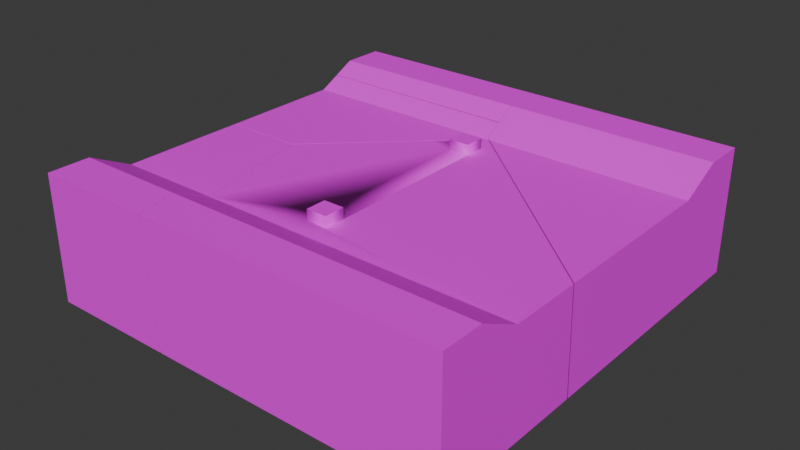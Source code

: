 # Source: BrokenFloor.blend  (saved by Blender 4.1.24; exported with 4.5.12 LTS)
import bpy
from mathutils import Matrix  # noqa: F401  (used for matrix-valued properties, if any)

bpy.ops.wm.read_factory_settings(use_empty=True)
scene = bpy.context.scene
scene.name = 'Scene'

# ---- collections
col_brokenfloor = bpy.data.collections.new('BrokenFloor'); scene.collection.children.link(col_brokenfloor)

# ---- images (referenced by path relative to the original .blend; pixels are not part of the script)
import os
ASSET_DIR = os.environ.get("B2B_ASSET_DIR", "")  # directory of the original .blend (textures are referenced by path, not embedded)
HERE = os.path.dirname(os.path.abspath(__file__))  # packed textures are extracted next to this script under _unpacked/

def load_image(name, relpath, width, height, colorspace="sRGB"):
    """Load a texture the original file referenced (path relative to the .blend, or extracted next to this script)."""
    p = next((c for c in (os.path.join(HERE, relpath), os.path.join(ASSET_DIR, relpath)) if relpath and os.path.exists(c)), "")
    if p:
        img = bpy.data.images.load(p, check_existing=True)
        img.name = name
    else:  # same state as the original file: an image datablock whose file is absent (Cycles renders it pink)
        img = bpy.data.images.new(name, width, height)
        img.source = "FILE"
        img.filepath = "//" + (relpath or name)
    img.colorspace_settings.name = colorspace
    return img
img_diffusecolor_texture = load_image('DiffuseColor_Texture', 'kenney_space-station-kit/Models/FBX format/Textures/colormap.png', 1024, 1024, 'sRGB')

# ---- materials (node trees are filled in below, after node groups)
mat_colormap = bpy.data.materials.new('colormap')
mat_colormap.use_transparent_shadow = False
mat_colormap.diffuse_color = (1.0, 1.0, 1.0, 1.0)
mat_colormap.roughness = 0.5528

# ---- material node trees
mat_colormap.use_nodes = True; mat_colormap.node_tree.nodes.clear()
_N = mat_colormap.node_tree.nodes; _L = mat_colormap.node_tree.links
n0 = _N.new('ShaderNodeBsdfPrincipled'); n0.name = 'Principled BSDF'; n0.location = (10, 300)
n0.inputs[2].default_value = 0.5528
n0.inputs[27].default_value = (0.0, 0.0, 0.0, 1.0)
n0.inputs[28].default_value = 1.0
n1 = _N.new('ShaderNodeOutputMaterial'); n1.name = 'Material Output'; n1.location = (300, 300)
n2 = _N.new('ShaderNodeNormalMap'); n2.name = 'Normal Map'; n2.location = (-300, -300)
n2.label = 'Normal/Map'
n2.inputs[0].default_value = 0.0
n3 = _N.new('ShaderNodeTexImage'); n3.name = 'Image Texture'; n3.location = (-300, 600)
n3.image = img_diffusecolor_texture
_L.new(n0.outputs[0], n1.inputs[0])
_L.new(n2.outputs[0], n0.inputs[5])
_L.new(n3.outputs[0], n0.inputs[0])
n1.is_active_output = True

# ---- world
world_world = bpy.data.worlds.new('World'); scene.world = world_world
world_world.use_nodes = True; world_world.node_tree.nodes.clear()
_N = world_world.node_tree.nodes; _L = world_world.node_tree.links
n0 = _N.new('ShaderNodeOutputWorld'); n0.name = 'World Output'; n0.location = (300, 300)
n1 = _N.new('ShaderNodeBackground'); n1.name = 'Background'; n1.location = (10, 300)
n1.inputs[0].default_value = (0.05088, 0.05088, 0.05088, 1.0)
_L.new(n1.outputs[0], n0.inputs[0])
n0.is_active_output = True
world_world.color = (0.05088, 0.05088, 0.05088)
world_world.use_sun_shadow = False
world_world.sun_shadow_jitter_overblur = 0.0

# ---- meshes
me_floor_panel_straight_cell_005 = bpy.data.meshes.new('floor-panel-straight_cell.005')
me_floor_panel_straight_cell_005.from_pydata([(0.3208, 0.1586, 0.1199), (0.3208, 0.0586, 0.1199), (0.3208, -0.0414, 0.06988), (0.3208, 0.1586, -0.1801), (-0.1783, 0.01413, 0.09764), (-0.1783, 0.0586, 0.1199), (-0.1783, 0.1586, -0.1458), (-0.1785, 0.1586, 0.1199), (-0.1782, 0.008683, 0.09492), (-0.178, 0.1586, -0.1801), (-0.1776, 0.003713, 0.09243), (-0.1777, 0.1451, -0.1801), (0.3208, -0.4681, 0.06988), (0.3208, -0.4575, -0.1801), (-0.16, -0.03691, -0.1801), (-0.167, -0.0414, 0.06988), (-0.1727, -0.03659, 0.07228), (0.3208, 0.1586, 0.1199), (0.3208, 0.1586, 0.1199), (0.3208, 0.0586, 0.1199), (0.3208, 0.0586, 0.1199), (0.3208, -0.0414, 0.06988), (0.3208, -0.0414, 0.06988), (0.3208, 0.1586, -0.1801), (0.3208, 0.1586, -0.1801), (-0.1783, 0.01413, 0.09764), (-0.1783, 0.0586, 0.1199), (-0.1783, 0.0586, 0.1199), (-0.1785, 0.1586, 0.1199), (-0.1785, 0.1586, 0.1199), (-0.1782, 0.008683, 0.09492), (-0.1783, 0.1586, -0.1458), (-0.178, 0.1586, -0.1801), (-0.178, 0.1586, -0.1801), (0.3208, -0.4681, 0.06988), (0.3208, -0.4681, 0.06988), (0.3208, -0.4575, -0.1801), (0.3208, -0.4575, -0.1801), (-0.1777, 0.1451, -0.1801), (-0.16, -0.03691, -0.1801), (-0.167, -0.0414, 0.06988), (-0.167, -0.0414, 0.06988), (-0.1776, 0.003713, 0.09243), (-0.1727, -0.03659, 0.07228)], [], [(31, 25, 26, 28), (25, 31, 32, 38, 30), (42, 30, 38), (6, 29, 18, 23, 33), (43, 42, 38, 39), (9, 24, 37, 14, 11), (35, 22, 40), (27, 19, 17, 7), (39, 36, 34, 41, 43), (12, 13, 3, 0, 20, 21), (15, 2, 1, 5, 4, 8, 10, 16)])
me_floor_panel_straight_cell_005.polygons.foreach_set('use_smooth', [0, 0, 0, 1, 0, 1, 1, 1, 0, 1, 1])
_k = set([(0, 3), (0, 20), (1, 2), (1, 5), (2, 15), (3, 13), (4, 5), (4, 8), (6, 29), (6, 33), (7, 17), (7, 27), (8, 10), (9, 11), (9, 24), (10, 16), (11, 14), (12, 13), (12, 21), (14, 37), (15, 16), (17, 19), (18, 23), (18, 29), (19, 27), (20, 21), (22, 35), (22, 40), (23, 33), (24, 37), (25, 26), (25, 30), (26, 28), (28, 31), (30, 42), (31, 32), (32, 38), (34, 36), (34, 41), (35, 40), (36, 39), (38, 39), (41, 43), (42, 43)])
me_floor_panel_straight_cell_005.attributes.new('sharp_edge', 'BOOLEAN', 'EDGE').data.foreach_set('value', [ (min(e.vertices), max(e.vertices)) in _k for e in me_floor_panel_straight_cell_005.edges])
_uv = me_floor_panel_straight_cell_005.uv_layers.new(name='UVSet0')
_uv.uv.foreach_set('vector', [0.2106, 0.0, 0.8188, 0.0, 0.8745, 0.2429, 0.8747, 0.6642, 1.0, 0.1812, 1.0, 0.7894, 0.458, 0.3336, 0.1241, 0.0, 0.8118, 0.0, 0.8062, 0.0, 0.8118, 0.8118, 0.1242, 0.0, 0.2188, 0.025, 0.2188, 0.225, 0.2188, 0.225, 0.2188, 0.025, 0.2188, 0.025, 0.2443, 0.2443, 0.1938, 0.0, 0.8758, 0.0, 0.8759, 0.8759, 0.2188, 0.025, 0.2188, 0.025, 0.2188, 0.025, 0.2188, 0.025, 0.2188, 0.025, 0.3438, 0.1917, 0.3438, 0.1917, 0.3438, 0.1917, 0.3438, 0.225, 0.3438, 0.225, 0.3438, 0.225, 0.3438, 0.225, 0.8759, 0.0, 0.909, 0.03289, 0.9084, 0.6579, 0.2503, 0.0104, 0.2443, 0.0, 0.2188, 0.1917, 0.2188, 0.025, 0.2188, 0.025, 0.2188, 0.225, 0.2188, 0.225, 0.2188, 0.1917, 0.2188, 0.1917, 0.2188, 0.1917, 0.2188, 0.1917, 0.2188, 0.225, 0.2188, 0.225, 0.2188, 0.225, 0.2188, 0.1917, 0.2188, 0.1917])
me_floor_panel_straight_cell_005.materials.append(mat_colormap)
me_floor_panel_straight_cell_005.update()
me_floor_panel_straight_cell_005.normals_split_custom_set([tuple(v) for v in zip(*[iter([-1.0, -0.001151, -0.0005214, -1.0, -0.001151, -0.0005214, -1.0, -0.001151, -0.0005214, -1.0, -0.001151, -0.0005214, -0.9998, -0.01682, -0.009721, -0.9998, -0.01682, -0.009721, -0.9998, -0.01682, -0.009721, -0.9998, -0.01682, -0.009721, -0.9998, -0.01682, -0.009721, -0.9943, -0.09474, -0.04855, -0.9943, -0.09474, -0.04855, -0.9943, -0.09474, -0.04855, 0.0, 1.0, 0.0, 0.0, 1.0, 0.0, 0.0, 1.0, 0.0, 0.0, 1.0, 0.0, 0.0, 1.0, 0.0, -0.9941, -0.09673, -0.04957, -0.9941, -0.09673, -0.04957, -0.9941, -0.09673, -0.04957, -0.9941, -0.09673, -0.04957, 0.0, 0.0, -1.0, 0.0, 0.0, -1.0, 0.0, 0.0, -1.0, 0.0, 0.0, -1.0, 0.0, 0.0, -1.0, 0.0, 0.0, 1.0, 0.0, 0.0, 1.0, 0.0, 0.0, 1.0, 0.0, 0.0, 1.0, 0.0, 0.0, 1.0, 0.0, 0.0, 1.0, 0.0, 0.0, 1.0, -0.658, -0.7523, -0.03191, -0.658, -0.7523, -0.03191, -0.658, -0.7523, -0.03191, -0.658, -0.7523, -0.03191, -0.658, -0.7523, -0.03191, 1.0, 0.0, 0.0, 1.0, 0.0, 0.0, 1.0, 0.0, 0.0, 1.0, 0.0, 0.0, 1.0, 0.0, 0.0, 1.0, 0.0, 0.0, 4.187e-09, -0.4472, 0.8944, 4.187e-09, -0.4472, 0.8944, 4.187e-09, -0.4472, 0.8944, 4.187e-09, -0.4472, 0.8944, 4.187e-09, -0.4472, 0.8944, 4.187e-09, -0.4472, 0.8944, 4.187e-09, -0.4472, 0.8944, 4.187e-09, -0.4472, 0.8944])] * 3)])
me_floor_panel_straight_cell_006 = bpy.data.meshes.new('floor-panel-straight_cell.006')
me_floor_panel_straight_cell_006.from_pydata([(-0.2501, 0.09433, 0.0986), (-0.2501, 0.2811, -0.1514), (-0.2501, 0.1438, 0.1233), (-0.2501, -0.2046, -0.1514), (-0.0799, -0.2051, -0.1514), (-0.2371, -0.2048, 0.0986), (-0.2501, -0.2048, 0.0986), (0.2489, 0.1435, 0.1232), (0.2498, 0.1389, 0.1209), (0.2488, 0.28, -0.1514), (0.2669, 0.09847, -0.1514), (0.2548, 0.09875, 0.1008), (0.2502, 0.09433, 0.0986), (-0.0117, -0.1674, -0.1514), (0.1755, 0.02305, 0.0986), (-0.05137, -0.205, -0.1514), (-0.06447, -0.2045, 0.0986), (-0.0117, -0.1674, -0.1514), (-0.05137, -0.205, -0.1514), (-0.2501, 0.2811, -0.1514), (-0.2501, 0.2811, -0.1514), (0.2488, 0.28, -0.1514), (-0.2501, -0.2046, -0.1514), (-0.2501, -0.2046, -0.1514), (-0.0799, -0.2051, -0.1514), (-0.2371, -0.2048, 0.0986), (-0.2501, -0.2048, 0.0986), (-0.2501, -0.2048, 0.0986), (0.2489, 0.1435, 0.1232), (0.2498, 0.1389, 0.1209), (0.2669, 0.09847, -0.1514), (0.2548, 0.09875, 0.1008), (0.2502, 0.09433, 0.0986), (0.2502, 0.09433, 0.0986), (-0.06447, -0.2045, 0.0986), (0.1755, 0.02305, 0.0986), (-0.2501, 0.1438, 0.1233), (-0.2501, 0.1438, 0.1233), (-0.2501, 0.09433, 0.0986), (-0.2501, 0.09433, 0.0986)], [], [(24, 25, 26, 23), (28, 29, 21), (21, 29, 31, 30), (35, 17, 30, 31, 32), (25, 24, 18, 34), (18, 17, 35, 34), (16, 14, 33, 38, 27, 5), (21, 19, 36, 28), (6, 39, 37, 20, 22), (12, 11, 8, 7, 2, 0), (4, 3, 1, 9, 10, 13, 15)])
me_floor_panel_straight_cell_006.polygons.foreach_set('use_smooth', [0, 0, 0, 0, 0, 0, 1, 0, 1, 1, 1])
_k = set([(0, 2), (0, 12), (1, 3), (1, 9), (2, 7), (3, 4), (4, 15), (5, 16), (5, 27), (6, 22), (6, 39), (7, 8), (8, 11), (9, 10), (10, 13), (11, 12), (13, 15), (14, 16), (14, 33), (17, 18), (17, 30), (18, 24), (19, 21), (19, 36), (20, 22), (20, 37), (21, 30), (23, 24), (23, 26), (25, 26), (25, 34), (27, 38), (28, 29), (28, 36), (29, 31), (31, 32), (32, 35), (33, 38), (34, 35), (37, 39)])
me_floor_panel_straight_cell_006.attributes.new('sharp_edge', 'BOOLEAN', 'EDGE').data.foreach_set('value', [ (min(e.vertices), max(e.vertices)) in _k for e in me_floor_panel_straight_cell_006.edges])
_uv = me_floor_panel_straight_cell_006.uv_layers.new(name='UVSet0')
_uv.uv.foreach_set('vector', [0.1239, 0.0, 0.7498, 0.0, 0.8015, 0.05167, 0.8, 0.6754, 0.1894, 0.1894, 1.0, 0.1933, 0.8751, 0.8751, 0.8748, 0.8748, 0.1933, 0.1933, 0.2436, 0.0, 0.875, 0.0, 0.2494, 0.0, 0.8759, 0.0, 0.875, 0.875, 0.2436, 0.2436, 0.2491, 0.2346, 0.7498, 0.7498, 0.1239, 0.1239, 0.1238, 0.0, 0.7491, 0.0, 1.0, 0.8762, 0.8759, 0.8759, 0.2494, 0.2494, 1.0, 0.2509, 0.3438, 0.1917, 0.3438, 0.1917, 0.3438, 0.1917, 0.3438, 0.1917, 0.3438, 0.1917, 0.3438, 0.1917, 0.8751, 0.0, 0.8747, 0.7841, 0.1884, 0.09764, 0.1894, 0.0, 0.2188, 0.1917, 0.2188, 0.1917, 0.2188, 0.2082, 0.2188, 0.025, 0.2188, 0.025, 0.2188, 0.1917, 0.2188, 0.1917, 0.2188, 0.1917, 0.2188, 0.1917, 0.2188, 0.225, 0.2188, 0.225, 0.2188, 0.025, 0.2188, 0.025, 0.2188, 0.025, 0.2188, 0.025, 0.2188, 0.025, 0.2188, 0.025, 0.2188, 0.025])
me_floor_panel_straight_cell_006.materials.append(mat_colormap)
me_floor_panel_straight_cell_006.update()
me_floor_panel_straight_cell_006.normals_split_custom_set([tuple(v) for v in zip(*[iter([-0.002934, -1.0, -0.0008313, -0.002934, -1.0, -0.0008313, -0.002934, -1.0, -0.0008313, -0.002934, -1.0, -0.0008313, 0.9855, 0.1522, 0.07541, 0.9855, 0.1522, 0.07541, 0.9855, 0.1522, 0.07541, 0.9939, 0.09907, 0.04787, 0.9939, 0.09907, 0.04787, 0.9939, 0.09907, 0.04787, 0.9939, 0.09907, 0.04787, 0.69, -0.723, 0.03413, 0.69, -0.723, 0.03413, 0.69, -0.723, 0.03413, 0.69, -0.723, 0.03413, 0.69, -0.723, 0.03413, 0.001948, -1.0, 0.002238, 0.001948, -1.0, 0.002238, 0.001948, -1.0, 0.002238, 0.001948, -1.0, 0.002238, 0.6875, -0.7252, 0.03758, 0.6875, -0.7252, 0.03758, 0.6875, -0.7252, 0.03758, 0.6875, -0.7252, 0.03758, 2.666e-08, 0.0, 1.0, 2.666e-08, 0.0, 1.0, 2.666e-08, 0.0, 1.0, 2.666e-08, 0.0, 1.0, 2.666e-08, 0.0, 1.0, 2.666e-08, 0.0, 1.0, 0.001266, 0.895, 0.446, 0.001266, 0.895, 0.446, 0.001266, 0.895, 0.446, 0.001266, 0.895, 0.446, -1.0, 0.0, 0.0, -1.0, 0.0, 0.0, -1.0, 0.0, 0.0, -1.0, 0.0, 0.0, -1.0, 0.0, 0.0, 0.0, -0.4472, 0.8944, 0.0, -0.4472, 0.8944, 0.0, -0.4472, 0.8944, 0.0, -0.4472, 0.8944, 0.0, -0.4472, 0.8944, 0.0, -0.4472, 0.8944, 2.316e-08, 0.0, -1.0, 2.316e-08, 0.0, -1.0, 2.316e-08, 0.0, -1.0, 2.316e-08, 0.0, -1.0, 2.316e-08, 0.0, -1.0, 2.316e-08, 0.0, -1.0, 2.316e-08, 0.0, -1.0])] * 3)])
me_floor_panel_straight_cell_001 = bpy.data.meshes.new('floor-panel-straight_cell.001')
me_floor_panel_straight_cell_001.from_pydata([(0.4675, -0.3333, 0.08235), (0.4675, -0.4333, 0.08235), (-0.05751, 0.3167, 0.03235), (-0.007508, 0.3167, 0.03235), (-0.05751, 0.2667, 0.03235), (0.4675, -0.2333, 0.03235), (-0.007508, -0.1833, 0.03235), (-0.007508, 0.2667, 0.03235), (-0.05751, -0.1833, 0.03235), (-0.05751, -0.1333, 0.03235), (-0.007508, -0.1333, 0.05735), (-0.007508, -0.1833, 0.05735), (-0.05751, -0.1333, 0.05735), (-0.05751, -0.1833, 0.05735), (-0.007508, -0.1333, 0.03235), (-0.007508, 0.3167, 0.05735), (-0.007508, 0.2667, 0.05735), (-0.05751, 0.3167, 0.05735), (-0.05751, 0.2667, 0.05735), (0.4675, -0.4333, -0.2176), (-0.333, 0.06639, -0.2176), (-0.3462, 0.06609, 0.03235), (-0.1212, 0.2802, 0.03235), (-0.1066, 0.2941, 0.03235), (-0.2927, 0.1047, -0.2176), (-0.01384, 0.3689, -0.2176), (-0.02332, 0.3667, 0.03235), (-0.02993, 0.3667, 0.03235), (-0.2272, -0.4333, -0.2176), (-0.2434, -0.4333, 0.08235), (-0.283, -0.2333, 0.03235), (-0.2645, -0.3333, 0.08235), (0.4675, -0.05277, -0.2176), (0.4675, -0.06302, 0.03235), (0.4675, -0.3333, 0.08235), (0.4675, -0.3333, 0.08235), (0.4675, -0.4333, 0.08235), (0.4675, -0.4333, 0.08235), (-0.007508, 0.3167, 0.03235), (-0.007508, -0.1833, 0.03235), (-0.007508, -0.1333, 0.05735), (-0.007508, -0.1833, 0.05735), (-0.05751, -0.1333, 0.05735), (-0.05751, -0.1833, 0.05735), (-0.007508, 0.3167, 0.05735), (-0.007508, 0.2667, 0.05735), (-0.05751, 0.3167, 0.05735), (-0.05751, 0.2667, 0.05735), (-0.1212, 0.2802, 0.03235), (-0.1066, 0.2941, 0.03235), (-0.2927, 0.1047, -0.2176), (-0.01384, 0.3689, -0.2176), (0.4675, -0.4333, -0.2176), (0.4675, -0.4333, -0.2176), (-0.2272, -0.4333, -0.2176), (-0.2272, -0.4333, -0.2176), (-0.333, 0.06639, -0.2176), (-0.2434, -0.4333, 0.08235), (-0.2434, -0.4333, 0.08235), (0.4675, -0.2333, 0.03235), (0.4675, -0.2333, 0.03235), (-0.283, -0.2333, 0.03235), (-0.283, -0.2333, 0.03235), (-0.2645, -0.3333, 0.08235), (-0.2645, -0.3333, 0.08235), (0.4675, -0.05277, -0.2176), (0.4675, -0.05277, -0.2176), (0.4675, -0.06302, 0.03235), (0.4675, -0.06302, 0.03235), (-0.3462, 0.06609, 0.03235), (-0.02332, 0.3667, 0.03235), (-0.02993, 0.3667, 0.03235)], [], [(69, 22, 49, 50, 56), (69, 56, 55, 57, 63, 62), (51, 50, 49, 71), (38, 59, 67, 70, 27, 23, 48, 4, 2), (46, 44, 3, 2), (17, 47, 45, 15), (51, 71, 26, 68, 65), (13, 8, 6, 11), (43, 41, 40, 42), (13, 12, 9, 8), (21, 61, 59, 38, 39, 8, 9, 14, 7, 4, 48), (10, 14, 9, 12), (30, 64, 35, 60), (6, 14, 10, 11), (18, 46, 2, 4), (36, 53, 66, 33, 5, 34), (58, 54, 52, 37), (16, 7, 3, 44), (20, 24, 25, 32, 19, 28), (29, 1, 0, 31), (18, 4, 7, 16)])
me_floor_panel_straight_cell_001.polygons.foreach_set('use_smooth', [0, 0, 0, 1, 1, 1, 0, 1, 1, 1, 1, 1, 1, 1, 1, 1, 1, 1, 1, 1, 1])
_k = set([(0, 1), (0, 31), (1, 29), (2, 3), (2, 38), (5, 33), (5, 34), (6, 8), (8, 39), (10, 11), (10, 12), (11, 13), (12, 13), (15, 17), (15, 45), (16, 18), (16, 44), (17, 47), (18, 46), (19, 28), (19, 32), (20, 24), (20, 28), (21, 48), (21, 61), (22, 49), (22, 69), (23, 27), (23, 48), (24, 25), (25, 32), (26, 68), (26, 71), (27, 70), (29, 31), (30, 60), (30, 64), (33, 66), (34, 36), (35, 60), (35, 64), (36, 53), (37, 52), (37, 58), (40, 41), (40, 42), (41, 43), (42, 43), (44, 46), (45, 47), (49, 71), (50, 51), (50, 56), (51, 65), (52, 54), (53, 66), (54, 58), (55, 56), (55, 57), (57, 63), (59, 61), (59, 67), (62, 63), (62, 69), (65, 68), (67, 70)])
me_floor_panel_straight_cell_001.attributes.new('sharp_edge', 'BOOLEAN', 'EDGE').data.foreach_set('value', [ (min(e.vertices), max(e.vertices)) in _k for e in me_floor_panel_straight_cell_001.edges])
_uv = me_floor_panel_straight_cell_001.uv_layers.new(name='UVSet0')
_uv.uv.foreach_set('vector', [0.7512, 0.0, 0.7498, 0.7039, 0.7497, 0.7497, 0.126, 0.126, 0.1262, 0.0, 1.0, 0.2488, 1.0, 0.8738, 0.2166, 0.09121, 0.9674, 0.09126, 0.2732, 0.1238, 0.4552, 0.2488, 0.1251, 0.1251, 1.0, 0.126, 1.0, 0.7497, 0.7532, 0.7532, 0.3438, 0.1917, 0.3438, 0.1917, 0.3438, 0.1917, 0.3438, 0.1917, 0.3438, 0.1917, 0.3438, 0.1917, 0.3438, 0.1917, 0.3438, 0.1917, 0.3438, 0.1917, 0.3438, 0.225, 0.3438, 0.225, 0.3438, 0.025, 0.3438, 0.025, 0.3438, 0.225, 0.3438, 0.225, 0.3438, 0.225, 0.3438, 0.225, 1.0, 0.1251, 1.0, 0.7532, 0.9937, 0.7432, 0.845, 0.7506, 0.2193, 0.1251, 0.3438, 0.225, 0.3438, 0.025, 0.3438, 0.025, 0.3438, 0.225, 0.3438, 0.225, 0.3438, 0.225, 0.3438, 0.225, 0.3438, 0.225, 0.3438, 0.225, 0.3438, 0.225, 0.3438, 0.025, 0.3438, 0.025, 0.3438, 0.1917, 0.3438, 0.1917, 0.3438, 0.1917, 0.3438, 0.1917, 0.3438, 0.1917, 0.3438, 0.1917, 0.3438, 0.1917, 0.3438, 0.1917, 0.3438, 0.1917, 0.3438, 0.1917, 0.3438, 0.1917, 0.3438, 0.225, 0.3438, 0.025, 0.3438, 0.025, 0.3438, 0.225, 0.2188, 0.1917, 0.2188, 0.225, 0.2188, 0.225, 0.2188, 0.225, 0.3438, 0.025, 0.3438, 0.025, 0.3438, 0.225, 0.3438, 0.225, 0.3438, 0.225, 0.3438, 0.225, 0.3438, 0.025, 0.3438, 0.025, 0.2188, 0.225, 0.2188, 0.025, 0.2188, 0.025, 0.2188, 0.1917, 0.2188, 0.1917, 0.2188, 0.225, 0.2188, 0.225, 0.2188, 0.025, 0.2188, 0.025, 0.2188, 0.225, 0.3438, 0.225, 0.3438, 0.025, 0.3438, 0.025, 0.3438, 0.225, 0.2188, 0.025, 0.2188, 0.025, 0.2188, 0.025, 0.2188, 0.025, 0.2188, 0.025, 0.2188, 0.025, 0.3438, 0.225, 0.3438, 0.225, 0.3438, 0.225, 0.3438, 0.225, 0.3438, 0.225, 0.3438, 0.025, 0.3438, 0.025, 0.3438, 0.225])
me_floor_panel_straight_cell_001.materials.append(mat_colormap)
me_floor_panel_straight_cell_001.update()
me_floor_panel_straight_cell_001.normals_split_custom_set([tuple(v) for v in zip(*[iter([-0.689, 0.7239, -0.03557, -0.689, 0.7239, -0.03557, -0.689, 0.7239, -0.03557, -0.689, 0.7239, -0.03557, -0.689, 0.7239, -0.03557, -0.977, -0.2066, -0.05229, -0.977, -0.2066, -0.05229, -0.977, -0.2066, -0.05229, -0.977, -0.2066, -0.05229, -0.977, -0.2066, -0.05229, -0.977, -0.2066, -0.05229, -0.6873, 0.7254, -0.03788, -0.6873, 0.7254, -0.03788, -0.6873, 0.7254, -0.03788, -0.6873, 0.7254, -0.03788, -1.614e-08, 0.0, 1.0, -1.163e-08, 0.0, 1.0, -1.962e-08, 0.0, 1.0, -1.962e-08, 0.0, 1.0, -1.962e-08, 0.0, 1.0, -1.962e-08, 0.0, 1.0, -9.51e-09, 0.0, 1.0, -0.3247, -0.3247, 0.8883, -0.5774, 0.5774, 0.5774, -0.7071, 0.7071, 0.0, 0.7071, 0.7071, 0.0, 0.7071, 0.7071, 0.0, -0.5774, 0.5774, 0.5774, 0.0, 0.0, 1.0, 0.0, 0.0, 1.0, 0.0, 0.0, 1.0, 0.0, 0.0, 1.0, 0.656, 0.7541, 0.03112, 0.656, 0.7541, 0.03112, 0.656, 0.7541, 0.03112, 0.656, 0.7541, 0.03112, 0.656, 0.7541, 0.03112, -0.7071, -0.7071, 0.0, -0.5774, -0.5774, 0.5774, 0.7071, -0.7071, 0.0, 0.7071, -0.7071, 0.0, 0.0, 0.0, 1.0, 0.0, 0.0, 1.0, 0.0, 0.0, 1.0, 0.0, 0.0, 1.0, -0.7071, -0.7071, 0.0, -0.7071, 0.7071, 0.0, -0.5774, 0.5774, 0.5774, -0.5774, -0.5774, 0.5774, -5.007e-09, 0.0, 1.0, -5.007e-09, 0.0, 1.0, -1.163e-08, 0.0, 1.0, -1.614e-08, 0.0, 1.0, -5.007e-09, 0.0, 1.0, -0.5774, -0.5774, 0.5774, -0.5774, 0.5774, 0.5774, 0.5774, 0.5774, 0.5774, 0.5774, -0.5774, 0.5773, -0.3247, -0.3247, 0.8883, -9.51e-09, 0.0, 1.0, 0.7071, 0.7071, 0.0, 0.5774, 0.5774, 0.5774, -0.5774, 0.5774, 0.5774, -0.7071, 0.7071, 0.0, 0.0, 0.4472, 0.8944, 0.0, 0.4472, 0.8944, 0.0, 0.4472, 0.8944, 0.0, 0.4472, 0.8944, 0.7071, -0.7071, 0.0, 0.5774, 0.5774, 0.5774, 0.7071, 0.7071, 0.0, 0.7071, -0.7071, 0.0, -0.7071, -0.7071, -1.581e-06, -0.7071, 0.7071, 0.0, -0.5774, 0.5774, 0.5774, -0.3247, -0.3247, 0.8883, 1.0, 5.514e-08, 0.0, 1.0, 5.514e-08, 0.0, 1.0, 5.514e-08, 0.0, 1.0, 5.514e-08, 0.0, 1.0, 5.514e-08, 0.0, 1.0, 5.514e-08, 0.0, 0.0, -1.0, 1.414e-07, 0.0, -1.0, 1.414e-07, 0.0, -1.0, 1.414e-07, 0.0, -1.0, 1.414e-07, 0.7071, -0.7071, -1.581e-06, 0.5774, -0.5774, 0.5773, 0.7071, 0.7071, 0.0, 0.7071, 0.7071, 0.0, -1.599e-08, 0.0, -1.0, -1.599e-08, 0.0, -1.0, -1.599e-08, 0.0, -1.0, -1.599e-08, 0.0, -1.0, -1.599e-08, 0.0, -1.0, -1.599e-08, 0.0, -1.0, 0.0, 0.0, 1.0, 0.0, 0.0, 1.0, 0.0, 0.0, 1.0, 0.0, 0.0, 1.0, -0.7071, -0.7071, -1.581e-06, -0.3247, -0.3247, 0.8883, 0.5774, -0.5774, 0.5773, 0.7071, -0.7071, -1.581e-06])] * 3)])
me_floor_panel_straight_cell_002 = bpy.data.meshes.new('floor-panel-straight_cell.002')
me_floor_panel_straight_cell_002.from_pydata([(-0.2494, 0.05215, 0.1249), (-0.2494, -0.04785, 0.1249), (-0.2494, 0.05215, -0.1751), (0.2494, -0.09685, 0.1004), (0.2493, -0.04785, 0.1249), (0.2496, 0.05215, -0.1751), (0.2492, 0.05215, 0.1249), (0.2496, 0.04056, -0.1751), (-0.2494, 0.04044, -0.1751), (-0.2494, -0.09707, 0.1003), (-0.2494, 0.05215, 0.1249), (-0.2494, 0.05215, 0.1249), (-0.2494, 0.05215, -0.1751), (-0.2494, 0.05215, -0.1751), (0.2494, -0.09685, 0.1004), (0.2493, -0.04785, 0.1249), (0.2493, -0.04785, 0.1249), (0.2496, 0.05215, -0.1751), (0.2496, 0.05215, -0.1751), (0.2492, 0.05215, 0.1249), (0.2492, 0.05215, 0.1249), (0.2496, 0.04056, -0.1751), (-0.2494, 0.04044, -0.1751), (-0.2494, 0.04044, -0.1751), (-0.2494, -0.09707, 0.1003), (-0.2494, -0.09707, 0.1003), (-0.2494, -0.04785, 0.1249), (-0.2494, -0.04785, 0.1249)], [], [(17, 19, 15, 14, 21), (20, 18, 12, 10), (11, 13, 23, 24, 26), (25, 3, 16, 27), (0, 1, 4, 6), (9, 22, 21, 14), (2, 5, 7, 8)])
me_floor_panel_straight_cell_002.polygons.foreach_set('use_smooth', [0, 1, 1, 1, 1, 0, 1])
_k = set([(0, 1), (0, 6), (1, 4), (2, 5), (2, 8), (3, 16), (3, 25), (4, 6), (5, 7), (7, 8), (9, 14), (9, 22), (10, 12), (10, 20), (11, 13), (11, 26), (12, 18), (13, 23), (14, 15), (15, 19), (16, 27), (17, 19), (17, 21), (18, 20), (21, 22), (23, 24), (24, 26), (25, 27)])
me_floor_panel_straight_cell_002.attributes.new('sharp_edge', 'BOOLEAN', 'EDGE').data.foreach_set('value', [ (min(e.vertices), max(e.vertices)) in _k for e in me_floor_panel_straight_cell_002.edges])
_uv = me_floor_panel_straight_cell_002.uv_layers.new(name='UVSet0')
_uv.uv.foreach_set('vector', [0.9509, 0.874, 0.3164, 0.1246, 0.7404, 0.1245, 1.0, 0.1857, 1.0, 0.874, 0.2188, 0.225, 0.2188, 0.025, 0.2188, 0.025, 0.2188, 0.225, 0.2188, 0.225, 0.2188, 0.025, 0.2188, 0.025, 0.2188, 0.2086, 0.2188, 0.225, 0.2188, 0.225, 0.2188, 0.225, 0.2188, 0.225, 0.2188, 0.225, 0.3438, 0.225, 0.3438, 0.225, 0.3438, 0.225, 0.3438, 0.225, 0.1863, 0.09078, 0.8742, 0.09161, 0.874, 0.874, 0.1857, 0.1857, 0.2188, 0.025, 0.2188, 0.025, 0.2188, 0.025, 0.2188, 0.025])
me_floor_panel_straight_cell_002.materials.append(mat_colormap)
me_floor_panel_straight_cell_002.update()
me_floor_panel_straight_cell_002.normals_split_custom_set([tuple(v) for v in zip(*[iter([1.0, 0.00106, 0.001205, 1.0, 0.00106, 0.001205, 1.0, 0.00106, 0.001205, 1.0, 0.00106, 0.001205, 1.0, 0.00106, 0.001205, 0.0, 1.0, 0.0, 0.0, 1.0, 0.0, 0.0, 1.0, 0.0, 0.0, 1.0, 0.0, -1.0, 9.23e-08, 0.0, -1.0, 9.23e-08, 0.0, -1.0, 9.23e-08, 0.0, -1.0, 9.23e-08, 0.0, -1.0, 9.23e-08, 0.0, 1.7e-08, -0.4472, 0.8944, 1.7e-08, -0.4472, 0.8944, 1.7e-08, -0.4472, 0.8944, 1.7e-08, -0.4472, 0.8944, 0.0, 0.0, 1.0, 0.0, 0.0, 1.0, 0.0, 0.0, 1.0, 0.0, 0.0, 1.0, 0.0003479, -0.8948, -0.4465, 0.0003479, -0.8948, -0.4465, 0.0003479, -0.8948, -0.4465, 0.0003479, -0.8948, -0.4465, -5.633e-09, 0.0, -1.0, -5.633e-09, 0.0, -1.0, -5.633e-09, 0.0, -1.0, -5.633e-09, 0.0, -1.0])] * 3)])
me_floor_panel_straight_cell_003 = bpy.data.meshes.new('floor-panel-straight_cell.003')
me_floor_panel_straight_cell_003.from_pydata([(-0.1364, -0.1486, 0.1312), (-0.1364, -0.2486, 0.1312), (-0.1364, -0.04855, 0.08125), (-0.1364, -0.2486, -0.1688), (0.1506, -0.2486, 0.1312), (0.1668, -0.2486, -0.1688), (0.1627, -0.2292, -0.1688), (0.07763, 0.1137, 0.08125), (0.1115, -0.04855, 0.08125), (0.1297, -0.1486, 0.1312), (0.06144, 0.2509, -0.1688), (0.04869, 0.2508, 0.08125), (0.0325, 0.2508, -0.1688), (-0.1236, 0.2506, 0.08125), (-0.1364, 0.2502, -0.1688), (-0.1364, 0.2506, 0.08125), (-0.1364, -0.1486, 0.1312), (-0.1364, -0.1486, 0.1312), (-0.1364, -0.2486, 0.1312), (-0.1364, -0.2486, 0.1312), (0.1506, -0.2486, 0.1312), (0.1506, -0.2486, 0.1312), (0.1668, -0.2486, -0.1688), (0.1668, -0.2486, -0.1688), (0.1627, -0.2292, -0.1688), (-0.1364, -0.04855, 0.08125), (-0.1364, -0.04855, 0.08125), (0.1115, -0.04855, 0.08125), (0.1115, -0.04855, 0.08125), (0.1297, -0.1486, 0.1312), (0.1297, -0.1486, 0.1312), (0.06144, 0.2509, -0.1688), (0.0325, 0.2508, -0.1688), (-0.1364, 0.2502, -0.1688), (-0.1364, 0.2502, -0.1688), (-0.1364, 0.2506, 0.08125), (-0.1364, 0.2506, 0.08125), (-0.1364, -0.2486, -0.1688), (-0.1364, -0.2486, -0.1688), (0.07763, 0.1137, 0.08125), (0.04869, 0.2508, 0.08125), (-0.1236, 0.2506, 0.08125)], [], [(27, 29, 21, 22, 24, 39), (31, 40, 39, 24), (41, 40, 31, 32), (35, 41, 32, 33), (36, 26, 28, 7, 11, 13), (16, 18, 20, 30), (25, 17, 9, 8), (4, 19, 37, 23), (2, 15, 34, 38, 1, 0), (10, 6, 5, 3, 14, 12)])
me_floor_panel_straight_cell_003.polygons.foreach_set('use_smooth', [0, 0, 0, 0, 1, 1, 1, 1, 1, 1])
_k = set([(0, 1), (0, 2), (1, 38), (2, 15), (3, 5), (3, 14), (4, 19), (4, 23), (5, 6), (6, 10), (7, 11), (7, 28), (8, 9), (8, 25), (9, 17), (10, 12), (11, 13), (12, 14), (13, 36), (15, 34), (16, 18), (16, 30), (17, 25), (18, 20), (19, 37), (20, 30), (21, 22), (21, 29), (22, 24), (23, 37), (24, 31), (26, 28), (26, 36), (27, 29), (27, 39), (31, 32), (32, 33), (33, 35), (34, 38), (35, 41), (39, 40), (40, 41)])
me_floor_panel_straight_cell_003.attributes.new('sharp_edge', 'BOOLEAN', 'EDGE').data.foreach_set('value', [ (min(e.vertices), max(e.vertices)) in _k for e in me_floor_panel_straight_cell_003.edges])
_uv = me_floor_panel_straight_cell_003.uv_layers.new(name='UVSet0')
_uv.uv.foreach_set('vector', [0.7499, 0.2951, 0.8744, 0.6017, 0.8741, 0.7835, 0.1257, 0.03516, 0.1258, 0.0, 0.7502, 0.0, 0.1261, 0.0, 0.7503, 0.0, 1.0, 0.2498, 1.0, 0.8742, 0.7504, 0.0, 0.7503, 0.7503, 0.1261, 0.1261, 0.1261, 0.0, 0.8014, 0.7503, 0.7504, 0.7504, 0.1261, 0.1261, 0.7992, 0.1249, 0.3438, 0.1917, 0.3438, 0.1917, 0.3438, 0.1917, 0.3438, 0.1917, 0.3438, 0.1917, 0.3438, 0.1917, 0.3438, 0.225, 0.3438, 0.225, 0.3438, 0.225, 0.3438, 0.225, 0.2188, 0.1917, 0.2188, 0.1917, 0.2188, 0.225, 0.2188, 0.1917, 0.2188, 0.225, 0.2188, 0.225, 0.2188, 0.025, 0.2188, 0.025, 0.2188, 0.1917, 0.2188, 0.1917, 0.2188, 0.025, 0.2188, 0.025, 0.2188, 0.225, 0.2188, 0.225, 0.2187, 0.025, 0.2188, 0.025, 0.2188, 0.025, 0.2188, 0.025, 0.2188, 0.025, 0.2188, 0.025])
me_floor_panel_straight_cell_003.materials.append(mat_colormap)
me_floor_panel_straight_cell_003.update()
me_floor_panel_straight_cell_003.normals_split_custom_set([tuple(v) for v in zip(*[iter([0.9775, 0.2043, 0.05249, 0.9775, 0.2043, 0.05249, 0.9775, 0.2043, 0.05249, 0.9775, 0.2043, 0.05249, 0.9775, 0.2043, 0.05249, 0.9775, 0.2043, 0.05249, 0.9772, 0.2062, 0.04983, 0.9772, 0.2062, 0.04983, 0.9772, 0.2062, 0.04983, 0.9772, 0.2062, 0.04983, -0.001393, 1.0, -8.888e-07, -0.001393, 1.0, -8.888e-07, -0.001393, 1.0, -8.888e-07, -0.001393, 1.0, -8.888e-07, -0.003402, 1.0, -0.001256, -0.003402, 1.0, -0.001256, -0.003402, 1.0, -0.001256, -0.003402, 1.0, -0.001256, -8.701e-09, 0.0, 1.0, -8.701e-09, 0.0, 1.0, -8.701e-09, 0.0, 1.0, -8.701e-09, 0.0, 1.0, -8.701e-09, 0.0, 1.0, -8.701e-09, 0.0, 1.0, 0.0, 0.0, 1.0, 0.0, 0.0, 1.0, 0.0, 0.0, 1.0, 0.0, 0.0, 1.0, 0.0, 0.4472, 0.8944, 0.0, 0.4472, 0.8944, 0.0, 0.4472, 0.8944, 0.0, 0.4472, 0.8944, 0.0, -1.0, 0.0, 0.0, -1.0, 0.0, 0.0, -1.0, 0.0, 0.0, -1.0, 0.0, -1.0, 0.0, 0.0, -1.0, 0.0, 0.0, -1.0, 0.0, 0.0, -1.0, 0.0, 0.0, -1.0, 0.0, 0.0, -1.0, 0.0, 0.0, -1.397e-09, 0.0, -1.0, -1.397e-09, 0.0, -1.0, -1.397e-09, 0.0, -1.0, -1.397e-09, 0.0, -1.0, -1.397e-09, 0.0, -1.0, -1.397e-09, 0.0, -1.0])] * 3)])

# ---- objects
ob_floor_panel_straight_cell = bpy.data.objects.new('floor-panel-straight_cell', me_floor_panel_straight_cell_005)
ob_floor_panel_straight_cell_001 = bpy.data.objects.new('floor-panel-straight_cell.001', me_floor_panel_straight_cell_006)
ob_floor_panel_straight_cell_002 = bpy.data.objects.new('floor-panel-straight_cell.002', me_floor_panel_straight_cell_001)
ob_floor_panel_straight_cell_003 = bpy.data.objects.new('floor-panel-straight_cell.003', me_floor_panel_straight_cell_002)
ob_floor_panel_straight_cell_004 = bpy.data.objects.new('floor-panel-straight_cell.004', me_floor_panel_straight_cell_003)

# ---- transforms, parenting, visibility, modifiers, constraints
ob_floor_panel_straight_cell.location = (0.1792, 0.3414, 0.1801)
ob_floor_panel_straight_cell_001.location = (-0.2499, 0.2057, 0.1514)
ob_floor_panel_straight_cell_002.location = (0.03251, -0.06675, 0.2176)
ob_floor_panel_straight_cell_003.location = (-0.2506, 0.4478, 0.1751)
ob_floor_panel_straight_cell_004.location = (-0.3636, -0.2514, 0.1688)

# ---- collection membership
col_brokenfloor.objects.link(ob_floor_panel_straight_cell)
col_brokenfloor.objects.link(ob_floor_panel_straight_cell_001)
col_brokenfloor.objects.link(ob_floor_panel_straight_cell_002)
col_brokenfloor.objects.link(ob_floor_panel_straight_cell_003)
col_brokenfloor.objects.link(ob_floor_panel_straight_cell_004)

# ---- scene / render settings (as saved in the file)
scene.frame_start = 1; scene.frame_end = 250; scene.frame_set(1)
scene.render.engine = 'BLENDER_EEVEE_NEXT'
scene.render.fps = 25
scene.cycles.sampling_pattern = 'TABULATED_SOBOL'
scene.eevee.ray_tracing_options.trace_max_roughness = 0.0
bpy.context.view_layer.update()

# ---- added for rendering (the .blend has no active camera and no usable light): camera, sun
cam_auto = bpy.data.cameras.new('AutoCamera')
cam_auto.lens = 50.0
cam_auto.sensor_width = 36.0
cam_auto.clip_end = 1000.0
ob_auto_camera = bpy.data.objects.new('AutoCamera', cam_auto)
scene.collection.objects.link(ob_auto_camera)
ob_auto_camera.location = (1.33758, -1.6051, 1.22007)
ob_auto_camera.rotation_euler = (1.09748, -7.21219e-08, 0.694738)
scene.camera = ob_auto_camera
light_auto_sun = bpy.data.lights.new('AutoSun', 'SUN')
light_auto_sun.energy = 3.0
light_auto_sun.angle = 0.0523599
ob_auto_sun = bpy.data.objects.new('AutoSun', light_auto_sun)
scene.collection.objects.link(ob_auto_sun)
ob_auto_sun.rotation_euler = (0.872665, 0.174533, 0.523599)
bpy.context.view_layer.update()
